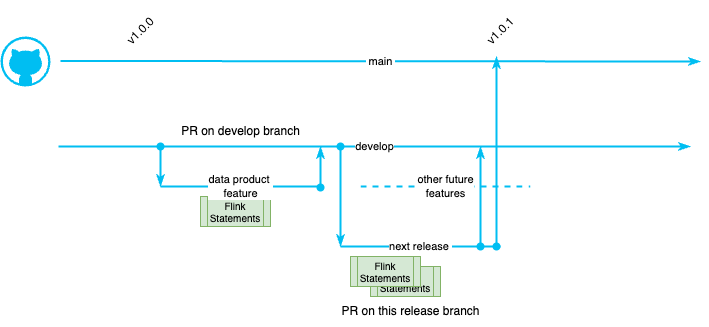

The diagram above was exported from draw.io. Its source (the exported page's mxGraphModel, read from the mxfile embedded in the PNG):
<mxGraphModel dx="328" dy="385" grid="1" gridSize="10" guides="1" tooltips="1" connect="1" arrows="1" fold="1" page="1" pageScale="1" pageWidth="850" pageHeight="1100" math="0" shadow="0">
  <root>
    <mxCell id="0" />
    <mxCell id="1" parent="0" />
    <mxCell id="2" value="&amp;nbsp;main&amp;nbsp;" style="endArrow=classicThin;html=1;strokeColor=#00BEF2;strokeWidth=2;endFill=1;" parent="1" edge="1">
      <mxGeometry width="50" height="50" relative="1" as="geometry">
        <mxPoint x="90" y="74.5" as="sourcePoint" />
        <mxPoint x="730" y="75" as="targetPoint" />
      </mxGeometry>
    </mxCell>
    <mxCell id="3" value="" style="verticalLabelPosition=bottom;html=1;verticalAlign=top;align=center;strokeColor=none;fillColor=#00BEF2;shape=mxgraph.azure.github_code;pointerEvents=1;" parent="1" vertex="1">
      <mxGeometry x="30" y="50" width="50" height="50" as="geometry" />
    </mxCell>
    <mxCell id="5" value="next release&amp;nbsp;" style="endArrow=none;html=1;strokeColor=#00BEF2;strokeWidth=2;" parent="1" edge="1">
      <mxGeometry width="50" height="50" relative="1" as="geometry">
        <mxPoint x="370" y="260" as="sourcePoint" />
        <mxPoint x="530" y="260" as="targetPoint" />
      </mxGeometry>
    </mxCell>
    <mxCell id="7" value="Flink Statements" style="shape=process;whiteSpace=wrap;html=1;backgroundOutline=1;fillColor=#d5e8d4;strokeColor=#82b366;fontSize=10;" parent="1" vertex="1">
      <mxGeometry x="400" y="280" width="70" height="30" as="geometry" />
    </mxCell>
    <mxCell id="8" value="Flink Statements" style="shape=process;whiteSpace=wrap;html=1;backgroundOutline=1;fillColor=#d5e8d4;strokeColor=#82b366;fontSize=10;" parent="1" vertex="1">
      <mxGeometry x="380" y="270" width="70" height="30" as="geometry" />
    </mxCell>
    <mxCell id="9" value="Flink Statements" style="shape=process;whiteSpace=wrap;html=1;backgroundOutline=1;fillColor=#d5e8d4;strokeColor=#82b366;fontSize=10;" parent="1" vertex="1">
      <mxGeometry x="230" y="210" width="70" height="30" as="geometry" />
    </mxCell>
    <mxCell id="11" value="" style="endArrow=oval;html=1;strokeColor=#00BEF2;strokeWidth=2;startArrow=classicThin;startFill=1;endFill=1;" parent="1" edge="1">
      <mxGeometry width="50" height="50" relative="1" as="geometry">
        <mxPoint x="510" y="160" as="sourcePoint" />
        <mxPoint x="510" y="260" as="targetPoint" />
      </mxGeometry>
    </mxCell>
    <mxCell id="12" value="develop" style="endArrow=classicThin;html=1;strokeColor=#00BEF2;strokeWidth=2;endFill=1;" parent="1" edge="1">
      <mxGeometry width="50" height="50" relative="1" as="geometry">
        <mxPoint x="88" y="160" as="sourcePoint" />
        <mxPoint x="720" y="160" as="targetPoint" />
      </mxGeometry>
    </mxCell>
    <mxCell id="13" value="v1.0.0" style="text;html=1;align=center;verticalAlign=middle;resizable=0;points=[];autosize=1;strokeColor=none;fillColor=none;rotation=315;" parent="1" vertex="1">
      <mxGeometry x="140" y="30" width="60" height="30" as="geometry" />
    </mxCell>
    <mxCell id="14" value="data product&amp;nbsp;&lt;div&gt;feature&lt;/div&gt;" style="endArrow=none;html=1;strokeColor=#00BEF2;strokeWidth=2;" parent="1" edge="1">
      <mxGeometry width="50" height="50" relative="1" as="geometry">
        <mxPoint x="190" y="200" as="sourcePoint" />
        <mxPoint x="350" y="200" as="targetPoint" />
      </mxGeometry>
    </mxCell>
    <mxCell id="15" value="" style="endArrow=classicThin;html=1;strokeColor=#00BEF2;strokeWidth=2;startArrow=oval;startFill=1;endFill=1;" parent="1" edge="1">
      <mxGeometry width="50" height="50" relative="1" as="geometry">
        <mxPoint x="190" y="160" as="sourcePoint" />
        <mxPoint x="190" y="200" as="targetPoint" />
      </mxGeometry>
    </mxCell>
    <mxCell id="16" value="" style="endArrow=oval;html=1;strokeColor=#00BEF2;strokeWidth=2;startArrow=classicThin;startFill=1;endFill=1;" parent="1" edge="1">
      <mxGeometry width="50" height="50" relative="1" as="geometry">
        <mxPoint x="350" y="160" as="sourcePoint" />
        <mxPoint x="350" y="201" as="targetPoint" />
      </mxGeometry>
    </mxCell>
    <mxCell id="17" value="" style="endArrow=classicThin;html=1;strokeColor=#00BEF2;strokeWidth=2;startArrow=oval;startFill=1;endFill=1;" parent="1" edge="1">
      <mxGeometry width="50" height="50" relative="1" as="geometry">
        <mxPoint x="370" y="160" as="sourcePoint" />
        <mxPoint x="370" y="260" as="targetPoint" />
      </mxGeometry>
    </mxCell>
    <mxCell id="18" value="PR on this release branch" style="text;html=1;align=center;verticalAlign=middle;resizable=0;points=[];autosize=1;strokeColor=none;fillColor=none;" parent="1" vertex="1">
      <mxGeometry x="360" y="310" width="160" height="30" as="geometry" />
    </mxCell>
    <mxCell id="19" value="PR on develop branch" style="text;html=1;align=center;verticalAlign=middle;resizable=0;points=[];autosize=1;strokeColor=none;fillColor=none;" parent="1" vertex="1">
      <mxGeometry x="200" y="130" width="140" height="30" as="geometry" />
    </mxCell>
    <mxCell id="20" value="" style="endArrow=oval;html=1;strokeColor=#00BEF2;strokeWidth=2;startArrow=classicThin;startFill=1;endFill=1;" parent="1" edge="1">
      <mxGeometry width="50" height="50" relative="1" as="geometry">
        <mxPoint x="526" y="70" as="sourcePoint" />
        <mxPoint x="526" y="260" as="targetPoint" />
      </mxGeometry>
    </mxCell>
    <mxCell id="21" value="v1.0.1" style="text;html=1;align=center;verticalAlign=middle;resizable=0;points=[];autosize=1;strokeColor=none;fillColor=none;rotation=315;" parent="1" vertex="1">
      <mxGeometry x="500" y="30" width="60" height="30" as="geometry" />
    </mxCell>
    <mxCell id="22" value="other future&lt;div&gt;features&lt;/div&gt;" style="endArrow=none;html=1;strokeColor=#00BEF2;strokeWidth=2;dashed=1;" parent="1" edge="1">
      <mxGeometry width="50" height="50" relative="1" as="geometry">
        <mxPoint x="390" y="200" as="sourcePoint" />
        <mxPoint x="560" y="200" as="targetPoint" />
      </mxGeometry>
    </mxCell>
  </root>
</mxGraphModel>